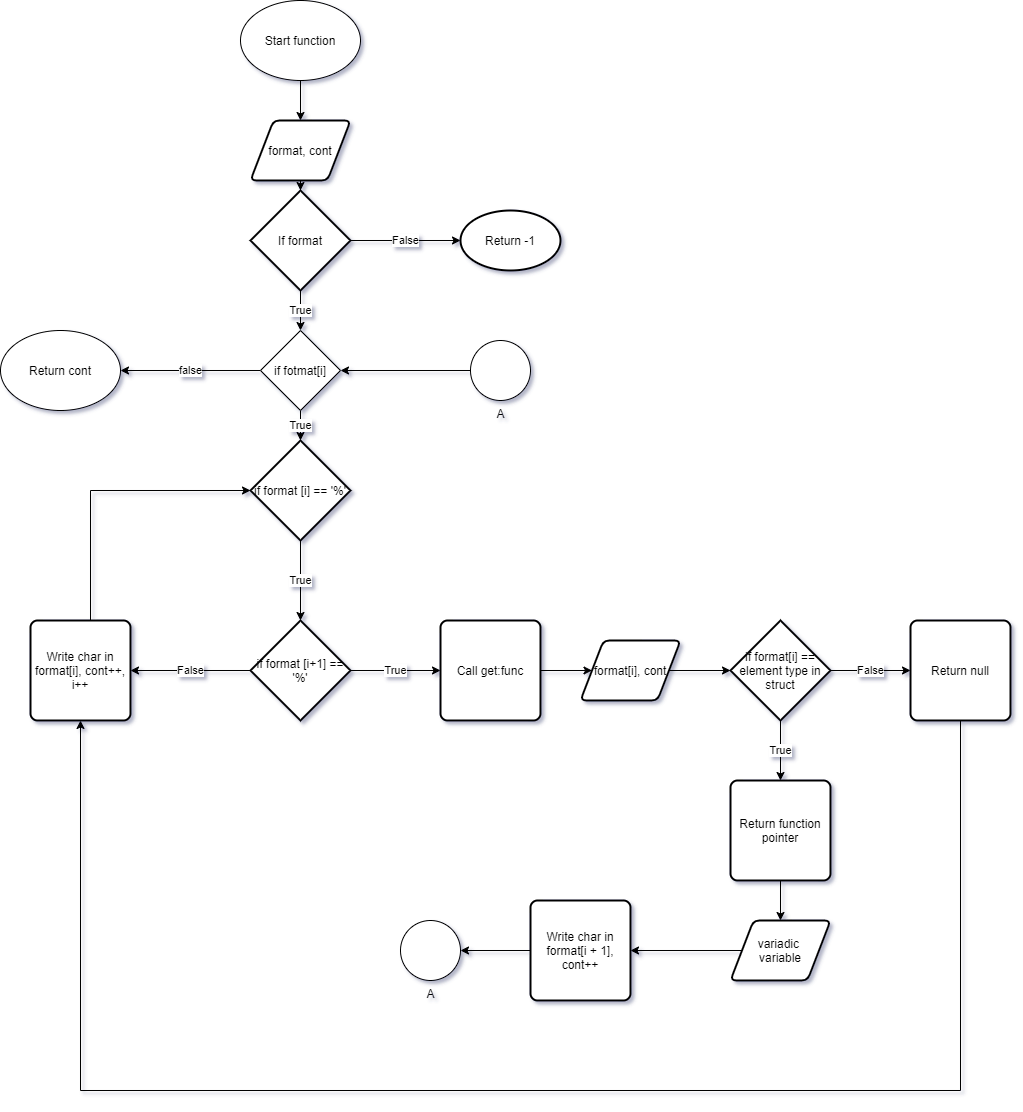

The diagram above was exported from draw.io. Its source (the exported page's mxGraphModel, read from the mxfile embedded in the PNG):
<mxGraphModel dx="2595" dy="1370" grid="1" gridSize="10" guides="1" tooltips="1" connect="1" arrows="1" fold="1" page="1" pageScale="1" pageWidth="1100" pageHeight="1700" math="0" shadow="1">
  <root>
    <mxCell id="WIyWlLk6GJQsqaUBKTNV-0" />
    <mxCell id="WIyWlLk6GJQsqaUBKTNV-1" parent="WIyWlLk6GJQsqaUBKTNV-0" />
    <mxCell id="_1TRt5YFBI4iIuKX9nIR-2" style="edgeStyle=orthogonalEdgeStyle;rounded=0;orthogonalLoop=1;jettySize=auto;html=1;entryX=0.5;entryY=0;entryDx=0;entryDy=0;" parent="WIyWlLk6GJQsqaUBKTNV-1" source="_1TRt5YFBI4iIuKX9nIR-0" target="_1TRt5YFBI4iIuKX9nIR-1" edge="1">
      <mxGeometry relative="1" as="geometry" />
    </mxCell>
    <mxCell id="_1TRt5YFBI4iIuKX9nIR-0" value="Start function" style="ellipse;whiteSpace=wrap;html=1;" parent="WIyWlLk6GJQsqaUBKTNV-1" vertex="1">
      <mxGeometry x="330" y="40" width="120" height="80" as="geometry" />
    </mxCell>
    <mxCell id="_1TRt5YFBI4iIuKX9nIR-5" value="" style="edgeStyle=orthogonalEdgeStyle;rounded=0;orthogonalLoop=1;jettySize=auto;html=1;" parent="WIyWlLk6GJQsqaUBKTNV-1" source="_1TRt5YFBI4iIuKX9nIR-1" target="_1TRt5YFBI4iIuKX9nIR-4" edge="1">
      <mxGeometry relative="1" as="geometry" />
    </mxCell>
    <mxCell id="_1TRt5YFBI4iIuKX9nIR-1" value="format, cont" style="shape=parallelogram;html=1;strokeWidth=2;perimeter=parallelogramPerimeter;whiteSpace=wrap;rounded=1;arcSize=12;size=0.23;" parent="WIyWlLk6GJQsqaUBKTNV-1" vertex="1">
      <mxGeometry x="340" y="160" width="100" height="60" as="geometry" />
    </mxCell>
    <mxCell id="_1TRt5YFBI4iIuKX9nIR-7" value="True" style="edgeStyle=orthogonalEdgeStyle;rounded=0;orthogonalLoop=1;jettySize=auto;html=1;entryX=0.5;entryY=0;entryDx=0;entryDy=0;" parent="WIyWlLk6GJQsqaUBKTNV-1" source="_1TRt5YFBI4iIuKX9nIR-4" target="_1TRt5YFBI4iIuKX9nIR-39" edge="1">
      <mxGeometry relative="1" as="geometry" />
    </mxCell>
    <mxCell id="_1TRt5YFBI4iIuKX9nIR-18" value="False" style="edgeStyle=orthogonalEdgeStyle;rounded=0;orthogonalLoop=1;jettySize=auto;html=1;entryX=0;entryY=0.5;entryDx=0;entryDy=0;entryPerimeter=0;" parent="WIyWlLk6GJQsqaUBKTNV-1" source="_1TRt5YFBI4iIuKX9nIR-4" target="_1TRt5YFBI4iIuKX9nIR-17" edge="1">
      <mxGeometry relative="1" as="geometry" />
    </mxCell>
    <mxCell id="_1TRt5YFBI4iIuKX9nIR-4" value="If format" style="strokeWidth=2;html=1;shape=mxgraph.flowchart.decision;whiteSpace=wrap;" parent="WIyWlLk6GJQsqaUBKTNV-1" vertex="1">
      <mxGeometry x="340" y="230" width="100" height="100" as="geometry" />
    </mxCell>
    <mxCell id="_1TRt5YFBI4iIuKX9nIR-11" value="True" style="edgeStyle=orthogonalEdgeStyle;rounded=0;orthogonalLoop=1;jettySize=auto;html=1;entryX=0.5;entryY=0;entryDx=0;entryDy=0;entryPerimeter=0;" parent="WIyWlLk6GJQsqaUBKTNV-1" source="_1TRt5YFBI4iIuKX9nIR-6" target="_1TRt5YFBI4iIuKX9nIR-8" edge="1">
      <mxGeometry relative="1" as="geometry" />
    </mxCell>
    <mxCell id="_1TRt5YFBI4iIuKX9nIR-6" value="if format [i] == '%'" style="strokeWidth=2;html=1;shape=mxgraph.flowchart.decision;whiteSpace=wrap;" parent="WIyWlLk6GJQsqaUBKTNV-1" vertex="1">
      <mxGeometry x="340" y="480" width="100" height="100" as="geometry" />
    </mxCell>
    <mxCell id="_1TRt5YFBI4iIuKX9nIR-13" value="False" style="edgeStyle=orthogonalEdgeStyle;rounded=0;orthogonalLoop=1;jettySize=auto;html=1;" parent="WIyWlLk6GJQsqaUBKTNV-1" source="_1TRt5YFBI4iIuKX9nIR-8" target="_1TRt5YFBI4iIuKX9nIR-12" edge="1">
      <mxGeometry relative="1" as="geometry" />
    </mxCell>
    <mxCell id="_1TRt5YFBI4iIuKX9nIR-15" value="True" style="edgeStyle=orthogonalEdgeStyle;rounded=0;orthogonalLoop=1;jettySize=auto;html=1;exitX=1;exitY=0.5;exitDx=0;exitDy=0;exitPerimeter=0;entryX=0;entryY=0.5;entryDx=0;entryDy=0;" parent="WIyWlLk6GJQsqaUBKTNV-1" source="_1TRt5YFBI4iIuKX9nIR-8" target="_1TRt5YFBI4iIuKX9nIR-14" edge="1">
      <mxGeometry relative="1" as="geometry" />
    </mxCell>
    <mxCell id="_1TRt5YFBI4iIuKX9nIR-8" value="if format [i+1] == '%'" style="strokeWidth=2;html=1;shape=mxgraph.flowchart.decision;whiteSpace=wrap;" parent="WIyWlLk6GJQsqaUBKTNV-1" vertex="1">
      <mxGeometry x="340" y="660" width="100" height="100" as="geometry" />
    </mxCell>
    <mxCell id="_1TRt5YFBI4iIuKX9nIR-38" style="edgeStyle=orthogonalEdgeStyle;rounded=0;orthogonalLoop=1;jettySize=auto;html=1;entryX=0;entryY=0.5;entryDx=0;entryDy=0;entryPerimeter=0;" parent="WIyWlLk6GJQsqaUBKTNV-1" source="_1TRt5YFBI4iIuKX9nIR-12" target="_1TRt5YFBI4iIuKX9nIR-6" edge="1">
      <mxGeometry relative="1" as="geometry">
        <Array as="points">
          <mxPoint x="180" y="530" />
        </Array>
      </mxGeometry>
    </mxCell>
    <mxCell id="_1TRt5YFBI4iIuKX9nIR-12" value="Write char in format[i], cont++, i++" style="rounded=1;whiteSpace=wrap;html=1;absoluteArcSize=1;arcSize=14;strokeWidth=2;" parent="WIyWlLk6GJQsqaUBKTNV-1" vertex="1">
      <mxGeometry x="120" y="660" width="100" height="100" as="geometry" />
    </mxCell>
    <mxCell id="_1TRt5YFBI4iIuKX9nIR-20" style="edgeStyle=orthogonalEdgeStyle;rounded=0;orthogonalLoop=1;jettySize=auto;html=1;" parent="WIyWlLk6GJQsqaUBKTNV-1" source="_1TRt5YFBI4iIuKX9nIR-14" target="_1TRt5YFBI4iIuKX9nIR-19" edge="1">
      <mxGeometry relative="1" as="geometry" />
    </mxCell>
    <mxCell id="_1TRt5YFBI4iIuKX9nIR-14" value="Call get:func" style="rounded=1;whiteSpace=wrap;html=1;absoluteArcSize=1;arcSize=14;strokeWidth=2;" parent="WIyWlLk6GJQsqaUBKTNV-1" vertex="1">
      <mxGeometry x="530" y="660" width="100" height="100" as="geometry" />
    </mxCell>
    <mxCell id="_1TRt5YFBI4iIuKX9nIR-17" value="Return -1" style="strokeWidth=2;html=1;shape=mxgraph.flowchart.start_1;whiteSpace=wrap;" parent="WIyWlLk6GJQsqaUBKTNV-1" vertex="1">
      <mxGeometry x="550" y="250" width="100" height="60" as="geometry" />
    </mxCell>
    <mxCell id="_1TRt5YFBI4iIuKX9nIR-22" style="edgeStyle=orthogonalEdgeStyle;rounded=0;orthogonalLoop=1;jettySize=auto;html=1;exitX=1;exitY=0.5;exitDx=0;exitDy=0;" parent="WIyWlLk6GJQsqaUBKTNV-1" source="_1TRt5YFBI4iIuKX9nIR-19" target="_1TRt5YFBI4iIuKX9nIR-21" edge="1">
      <mxGeometry relative="1" as="geometry" />
    </mxCell>
    <mxCell id="_1TRt5YFBI4iIuKX9nIR-19" value="format[i], cont" style="shape=parallelogram;html=1;strokeWidth=2;perimeter=parallelogramPerimeter;whiteSpace=wrap;rounded=1;arcSize=12;size=0.23;" parent="WIyWlLk6GJQsqaUBKTNV-1" vertex="1">
      <mxGeometry x="670" y="680" width="100" height="60" as="geometry" />
    </mxCell>
    <mxCell id="_1TRt5YFBI4iIuKX9nIR-26" value="False" style="edgeStyle=orthogonalEdgeStyle;rounded=0;orthogonalLoop=1;jettySize=auto;html=1;entryX=0;entryY=0.5;entryDx=0;entryDy=0;" parent="WIyWlLk6GJQsqaUBKTNV-1" source="_1TRt5YFBI4iIuKX9nIR-21" target="_1TRt5YFBI4iIuKX9nIR-25" edge="1">
      <mxGeometry relative="1" as="geometry" />
    </mxCell>
    <mxCell id="_1TRt5YFBI4iIuKX9nIR-28" value="True" style="edgeStyle=orthogonalEdgeStyle;rounded=0;orthogonalLoop=1;jettySize=auto;html=1;entryX=0.5;entryY=0;entryDx=0;entryDy=0;" parent="WIyWlLk6GJQsqaUBKTNV-1" source="_1TRt5YFBI4iIuKX9nIR-21" target="_1TRt5YFBI4iIuKX9nIR-24" edge="1">
      <mxGeometry relative="1" as="geometry" />
    </mxCell>
    <mxCell id="_1TRt5YFBI4iIuKX9nIR-21" value="if format[i] == element type in struct" style="strokeWidth=2;html=1;shape=mxgraph.flowchart.decision;whiteSpace=wrap;" parent="WIyWlLk6GJQsqaUBKTNV-1" vertex="1">
      <mxGeometry x="820" y="660" width="100" height="100" as="geometry" />
    </mxCell>
    <mxCell id="_1TRt5YFBI4iIuKX9nIR-30" style="edgeStyle=orthogonalEdgeStyle;rounded=0;orthogonalLoop=1;jettySize=auto;html=1;entryX=0.5;entryY=0;entryDx=0;entryDy=0;" parent="WIyWlLk6GJQsqaUBKTNV-1" source="_1TRt5YFBI4iIuKX9nIR-24" target="_1TRt5YFBI4iIuKX9nIR-29" edge="1">
      <mxGeometry relative="1" as="geometry" />
    </mxCell>
    <mxCell id="_1TRt5YFBI4iIuKX9nIR-24" value="Return function pointer" style="rounded=1;whiteSpace=wrap;html=1;absoluteArcSize=1;arcSize=14;strokeWidth=2;" parent="WIyWlLk6GJQsqaUBKTNV-1" vertex="1">
      <mxGeometry x="820" y="820" width="100" height="100" as="geometry" />
    </mxCell>
    <mxCell id="_1TRt5YFBI4iIuKX9nIR-46" style="edgeStyle=orthogonalEdgeStyle;rounded=0;orthogonalLoop=1;jettySize=auto;html=1;entryX=0.5;entryY=1;entryDx=0;entryDy=0;" parent="WIyWlLk6GJQsqaUBKTNV-1" source="_1TRt5YFBI4iIuKX9nIR-25" target="_1TRt5YFBI4iIuKX9nIR-12" edge="1">
      <mxGeometry relative="1" as="geometry">
        <Array as="points">
          <mxPoint x="1050" y="1130" />
          <mxPoint x="170" y="1130" />
        </Array>
      </mxGeometry>
    </mxCell>
    <mxCell id="_1TRt5YFBI4iIuKX9nIR-25" value="Return null" style="rounded=1;whiteSpace=wrap;html=1;absoluteArcSize=1;arcSize=14;strokeWidth=2;" parent="WIyWlLk6GJQsqaUBKTNV-1" vertex="1">
      <mxGeometry x="1000" y="660" width="100" height="100" as="geometry" />
    </mxCell>
    <mxCell id="_1TRt5YFBI4iIuKX9nIR-33" style="edgeStyle=orthogonalEdgeStyle;rounded=0;orthogonalLoop=1;jettySize=auto;html=1;entryX=1;entryY=0.5;entryDx=0;entryDy=0;" parent="WIyWlLk6GJQsqaUBKTNV-1" source="_1TRt5YFBI4iIuKX9nIR-29" target="_1TRt5YFBI4iIuKX9nIR-32" edge="1">
      <mxGeometry relative="1" as="geometry" />
    </mxCell>
    <mxCell id="_1TRt5YFBI4iIuKX9nIR-29" value="variadic &lt;br&gt;variable" style="shape=parallelogram;html=1;strokeWidth=2;perimeter=parallelogramPerimeter;whiteSpace=wrap;rounded=1;arcSize=12;size=0.23;" parent="WIyWlLk6GJQsqaUBKTNV-1" vertex="1">
      <mxGeometry x="820" y="960" width="100" height="60" as="geometry" />
    </mxCell>
    <mxCell id="_1TRt5YFBI4iIuKX9nIR-43" style="edgeStyle=orthogonalEdgeStyle;rounded=0;orthogonalLoop=1;jettySize=auto;html=1;entryX=1;entryY=0.5;entryDx=0;entryDy=0;entryPerimeter=0;" parent="WIyWlLk6GJQsqaUBKTNV-1" source="_1TRt5YFBI4iIuKX9nIR-32" target="_1TRt5YFBI4iIuKX9nIR-42" edge="1">
      <mxGeometry relative="1" as="geometry" />
    </mxCell>
    <mxCell id="_1TRt5YFBI4iIuKX9nIR-32" value="Write char in format[i + 1], cont++" style="rounded=1;whiteSpace=wrap;html=1;absoluteArcSize=1;arcSize=14;strokeWidth=2;" parent="WIyWlLk6GJQsqaUBKTNV-1" vertex="1">
      <mxGeometry x="620" y="940" width="100" height="100" as="geometry" />
    </mxCell>
    <mxCell id="_1TRt5YFBI4iIuKX9nIR-34" value="Return cont" style="ellipse;whiteSpace=wrap;html=1;" parent="WIyWlLk6GJQsqaUBKTNV-1" vertex="1">
      <mxGeometry x="90" y="370" width="120" height="80" as="geometry" />
    </mxCell>
    <mxCell id="_1TRt5YFBI4iIuKX9nIR-40" value="True" style="edgeStyle=orthogonalEdgeStyle;rounded=0;orthogonalLoop=1;jettySize=auto;html=1;exitX=0.5;exitY=1;exitDx=0;exitDy=0;entryX=0.5;entryY=0;entryDx=0;entryDy=0;entryPerimeter=0;" parent="WIyWlLk6GJQsqaUBKTNV-1" source="_1TRt5YFBI4iIuKX9nIR-39" target="_1TRt5YFBI4iIuKX9nIR-6" edge="1">
      <mxGeometry relative="1" as="geometry" />
    </mxCell>
    <mxCell id="_1TRt5YFBI4iIuKX9nIR-41" value="false" style="edgeStyle=orthogonalEdgeStyle;rounded=0;orthogonalLoop=1;jettySize=auto;html=1;" parent="WIyWlLk6GJQsqaUBKTNV-1" source="_1TRt5YFBI4iIuKX9nIR-39" target="_1TRt5YFBI4iIuKX9nIR-34" edge="1">
      <mxGeometry relative="1" as="geometry" />
    </mxCell>
    <mxCell id="_1TRt5YFBI4iIuKX9nIR-39" value="if fotmat[i]" style="rhombus;whiteSpace=wrap;html=1;" parent="WIyWlLk6GJQsqaUBKTNV-1" vertex="1">
      <mxGeometry x="350" y="370" width="80" height="80" as="geometry" />
    </mxCell>
    <mxCell id="_1TRt5YFBI4iIuKX9nIR-42" value="A" style="verticalLabelPosition=bottom;verticalAlign=top;html=1;shape=mxgraph.flowchart.on-page_reference;" parent="WIyWlLk6GJQsqaUBKTNV-1" vertex="1">
      <mxGeometry x="490" y="960" width="60" height="60" as="geometry" />
    </mxCell>
    <mxCell id="_1TRt5YFBI4iIuKX9nIR-45" style="edgeStyle=orthogonalEdgeStyle;rounded=0;orthogonalLoop=1;jettySize=auto;html=1;" parent="WIyWlLk6GJQsqaUBKTNV-1" source="_1TRt5YFBI4iIuKX9nIR-44" target="_1TRt5YFBI4iIuKX9nIR-39" edge="1">
      <mxGeometry relative="1" as="geometry" />
    </mxCell>
    <mxCell id="_1TRt5YFBI4iIuKX9nIR-44" value="A" style="verticalLabelPosition=bottom;verticalAlign=top;html=1;shape=mxgraph.flowchart.on-page_reference;" parent="WIyWlLk6GJQsqaUBKTNV-1" vertex="1">
      <mxGeometry x="560" y="380" width="60" height="60" as="geometry" />
    </mxCell>
  </root>
</mxGraphModel>